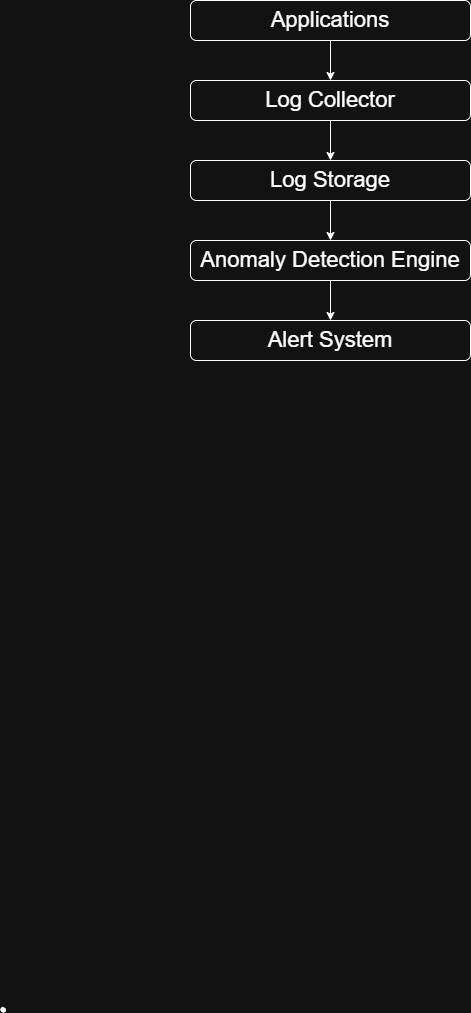

The diagram above was exported from draw.io. Its source (the exported page's mxGraphModel, read from the mxfile embedded in the PNG):
<mxGraphModel dx="1042" dy="1662" grid="1" gridSize="10" guides="1" tooltips="1" connect="1" arrows="1" fold="1" page="1" pageScale="1" pageWidth="850" pageHeight="1100" math="0" shadow="0">
  <root>
    <mxCell id="0" />
    <mxCell id="1" parent="0" />
    <mxCell id="9VzAtJkWJf3xmAUDP7eP-11" parent="1" style="shape=stencil(fZbdcgIhDIWfZm8zQAg/17Z9j85U606tdqz9e/tmZ0c0uJ47xP0I5JwEBl59bp8/1kNwn6fj4W39M76ctgM/DCGM++36OJ50NPDjwKvN4bh+PR6+9i/z74/n6ctp9H74nlb4nbmSKZeJCu5vngmZ6jzzNAO7cX8FVKEsBuBKrgKg9oAE8gkCbLeUhEoEQKSUDZDLeWYRKIl8MEDRmHwfyBrBG6Amyu4+kDxxMoB3jhwgYu7TVAsVkFcWCs4CTBEoF4RctKeOxHIf8IXYpikHikAIf+MNUW94AGSSaoAoFIE3AlOyeWU+p2E5S9yfQZcQILVuQOwZdJNoS9Ls3wA5u2XZTIHECqeJ9kDpSaauRiNVcAY1QhdBzeLBli5WazpkSsBLV25uRaqWRyFawTQzRRIQYirJzq5atkBqLfouwqUxLBepthWb10vrWZY6UOAeyKCCtDV625mm9gmUC4Wc3VLJMMIE1BsA2FW9JraVlQB7n3c9oMKhCLEvIM1zBPZ25/umNQ1tVEC2G+fFCC8g398O2hNQuQlVu752DBfA+q0ptnqO5JFmeuIuo9DY7KjY71UxdJV4EntifPWorW++R/dC4t7V3DlIB5cHx2bc7eb3yvX//QNFp+bHDT/+Aw==);lineShape=1;strokeColor=default;" value="" vertex="1">
      <mxGeometry height="4.665236216357698" width="4.672539772115442" x="50.26798525653817" y="-33.12468754148085" as="geometry" />
    </mxCell>
    <mxCell id="N2Bo6lwKdxQsyHB7VTDF-12" edge="1" parent="1" source="N2Bo6lwKdxQsyHB7VTDF-7" style="edgeStyle=orthogonalEdgeStyle;rounded=0;orthogonalLoop=1;jettySize=auto;html=1;entryX=0.5;entryY=0;entryDx=0;entryDy=0;" target="N2Bo6lwKdxQsyHB7VTDF-8">
      <mxGeometry relative="1" as="geometry" />
    </mxCell>
    <mxCell id="N2Bo6lwKdxQsyHB7VTDF-7" parent="1" style="rounded=1;whiteSpace=wrap;html=1;" value="&lt;font style=&quot;font-size: 22px;&quot;&gt;Applications&lt;/font&gt;" vertex="1">
      <mxGeometry height="40" width="280" x="240" y="-1040" as="geometry" />
    </mxCell>
    <mxCell id="N2Bo6lwKdxQsyHB7VTDF-13" edge="1" parent="1" source="N2Bo6lwKdxQsyHB7VTDF-8" style="edgeStyle=orthogonalEdgeStyle;rounded=0;orthogonalLoop=1;jettySize=auto;html=1;entryX=0.5;entryY=0;entryDx=0;entryDy=0;" target="N2Bo6lwKdxQsyHB7VTDF-9">
      <mxGeometry relative="1" as="geometry" />
    </mxCell>
    <mxCell id="N2Bo6lwKdxQsyHB7VTDF-8" parent="1" style="rounded=1;whiteSpace=wrap;html=1;" value="&lt;font style=&quot;font-size: 22px;&quot;&gt;Log Collector&lt;/font&gt;" vertex="1">
      <mxGeometry height="40" width="280" x="240" y="-960" as="geometry" />
    </mxCell>
    <mxCell id="N2Bo6lwKdxQsyHB7VTDF-14" edge="1" parent="1" source="N2Bo6lwKdxQsyHB7VTDF-9" style="edgeStyle=orthogonalEdgeStyle;rounded=0;orthogonalLoop=1;jettySize=auto;html=1;entryX=0.5;entryY=0;entryDx=0;entryDy=0;" target="N2Bo6lwKdxQsyHB7VTDF-10">
      <mxGeometry relative="1" as="geometry" />
    </mxCell>
    <mxCell id="N2Bo6lwKdxQsyHB7VTDF-9" parent="1" style="rounded=1;whiteSpace=wrap;html=1;" value="&lt;font style=&quot;font-size: 22px;&quot;&gt;Log Storage&lt;/font&gt;" vertex="1">
      <mxGeometry height="40" width="280" x="240" y="-880" as="geometry" />
    </mxCell>
    <mxCell id="N2Bo6lwKdxQsyHB7VTDF-18" edge="1" parent="1" source="N2Bo6lwKdxQsyHB7VTDF-10" style="edgeStyle=orthogonalEdgeStyle;rounded=0;orthogonalLoop=1;jettySize=auto;html=1;entryX=0.5;entryY=0;entryDx=0;entryDy=0;" target="N2Bo6lwKdxQsyHB7VTDF-11">
      <mxGeometry relative="1" as="geometry" />
    </mxCell>
    <mxCell id="N2Bo6lwKdxQsyHB7VTDF-10" parent="1" style="rounded=1;whiteSpace=wrap;html=1;" value="&lt;font style=&quot;font-size: 22px;&quot;&gt;Anomaly Detection Engine&lt;/font&gt;" vertex="1">
      <mxGeometry height="40" width="280" x="240" y="-800" as="geometry" />
    </mxCell>
    <mxCell id="N2Bo6lwKdxQsyHB7VTDF-11" parent="1" style="rounded=1;whiteSpace=wrap;html=1;" value="&lt;font style=&quot;font-size: 22px;&quot;&gt;Alert System&lt;/font&gt;" vertex="1">
      <mxGeometry height="40" width="280" x="240" y="-720" as="geometry" />
    </mxCell>
  </root>
</mxGraphModel>